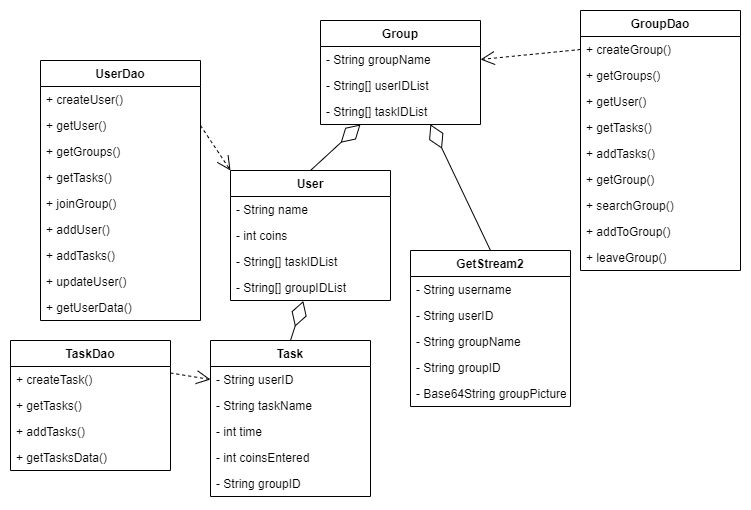

The diagram above was exported from draw.io. Its source (the exported page's mxGraphModel, read from the mxfile embedded in the PNG):
<mxGraphModel dx="1001" dy="529" grid="1" gridSize="10" guides="1" tooltips="1" connect="1" arrows="1" fold="1" page="1" pageScale="1" pageWidth="827" pageHeight="1169" math="0" shadow="0">
  <root>
    <mxCell id="WIyWlLk6GJQsqaUBKTNV-0" />
    <mxCell id="WIyWlLk6GJQsqaUBKTNV-1" parent="WIyWlLk6GJQsqaUBKTNV-0" />
    <mxCell id="4ksRkFlSexyEabPPJXXZ-4" value="User" style="swimlane;fontStyle=1;align=center;verticalAlign=top;childLayout=stackLayout;horizontal=1;startSize=26;horizontalStack=0;resizeParent=1;resizeParentMax=0;resizeLast=0;collapsible=1;marginBottom=0;" parent="WIyWlLk6GJQsqaUBKTNV-1" vertex="1">
      <mxGeometry x="230" y="340" width="160" height="130" as="geometry" />
    </mxCell>
    <mxCell id="ejSgkP4nipmWL3BsLTyI-10" value="- String name" style="text;strokeColor=none;fillColor=none;align=left;verticalAlign=top;spacingLeft=4;spacingRight=4;overflow=hidden;rotatable=0;points=[[0,0.5],[1,0.5]];portConstraint=eastwest;" parent="4ksRkFlSexyEabPPJXXZ-4" vertex="1">
      <mxGeometry y="26" width="160" height="26" as="geometry" />
    </mxCell>
    <mxCell id="4ksRkFlSexyEabPPJXXZ-5" value="- int coins" style="text;strokeColor=none;fillColor=none;align=left;verticalAlign=top;spacingLeft=4;spacingRight=4;overflow=hidden;rotatable=0;points=[[0,0.5],[1,0.5]];portConstraint=eastwest;" parent="4ksRkFlSexyEabPPJXXZ-4" vertex="1">
      <mxGeometry y="52" width="160" height="26" as="geometry" />
    </mxCell>
    <mxCell id="4ksRkFlSexyEabPPJXXZ-11" value="- String[] taskIDList" style="text;strokeColor=none;fillColor=none;align=left;verticalAlign=top;spacingLeft=4;spacingRight=4;overflow=hidden;rotatable=0;points=[[0,0.5],[1,0.5]];portConstraint=eastwest;" parent="4ksRkFlSexyEabPPJXXZ-4" vertex="1">
      <mxGeometry y="78" width="160" height="26" as="geometry" />
    </mxCell>
    <mxCell id="4ksRkFlSexyEabPPJXXZ-12" value="- String[] groupIDList" style="text;strokeColor=none;fillColor=none;align=left;verticalAlign=top;spacingLeft=4;spacingRight=4;overflow=hidden;rotatable=0;points=[[0,0.5],[1,0.5]];portConstraint=eastwest;" parent="4ksRkFlSexyEabPPJXXZ-4" vertex="1">
      <mxGeometry y="104" width="160" height="26" as="geometry" />
    </mxCell>
    <mxCell id="4ksRkFlSexyEabPPJXXZ-22" value="Task" style="swimlane;fontStyle=1;align=center;verticalAlign=top;childLayout=stackLayout;horizontal=1;startSize=26;horizontalStack=0;resizeParent=1;resizeParentMax=0;resizeLast=0;collapsible=1;marginBottom=0;" parent="WIyWlLk6GJQsqaUBKTNV-1" vertex="1">
      <mxGeometry x="210" y="510" width="160" height="156" as="geometry" />
    </mxCell>
    <mxCell id="ejSgkP4nipmWL3BsLTyI-44" value="- String userID" style="text;strokeColor=none;fillColor=none;align=left;verticalAlign=top;spacingLeft=4;spacingRight=4;overflow=hidden;rotatable=0;points=[[0,0.5],[1,0.5]];portConstraint=eastwest;" parent="4ksRkFlSexyEabPPJXXZ-22" vertex="1">
      <mxGeometry y="26" width="160" height="26" as="geometry" />
    </mxCell>
    <mxCell id="4ksRkFlSexyEabPPJXXZ-23" value="- String taskName" style="text;strokeColor=none;fillColor=none;align=left;verticalAlign=top;spacingLeft=4;spacingRight=4;overflow=hidden;rotatable=0;points=[[0,0.5],[1,0.5]];portConstraint=eastwest;" parent="4ksRkFlSexyEabPPJXXZ-22" vertex="1">
      <mxGeometry y="52" width="160" height="26" as="geometry" />
    </mxCell>
    <mxCell id="4ksRkFlSexyEabPPJXXZ-25" value="- int time" style="text;strokeColor=none;fillColor=none;align=left;verticalAlign=top;spacingLeft=4;spacingRight=4;overflow=hidden;rotatable=0;points=[[0,0.5],[1,0.5]];portConstraint=eastwest;" parent="4ksRkFlSexyEabPPJXXZ-22" vertex="1">
      <mxGeometry y="78" width="160" height="26" as="geometry" />
    </mxCell>
    <mxCell id="4ksRkFlSexyEabPPJXXZ-24" value="- int coinsEntered" style="text;strokeColor=none;fillColor=none;align=left;verticalAlign=top;spacingLeft=4;spacingRight=4;overflow=hidden;rotatable=0;points=[[0,0.5],[1,0.5]];portConstraint=eastwest;" parent="4ksRkFlSexyEabPPJXXZ-22" vertex="1">
      <mxGeometry y="104" width="160" height="26" as="geometry" />
    </mxCell>
    <mxCell id="ejSgkP4nipmWL3BsLTyI-45" value="- String groupID" style="text;strokeColor=none;fillColor=none;align=left;verticalAlign=top;spacingLeft=4;spacingRight=4;overflow=hidden;rotatable=0;points=[[0,0.5],[1,0.5]];portConstraint=eastwest;" parent="4ksRkFlSexyEabPPJXXZ-22" vertex="1">
      <mxGeometry y="130" width="160" height="26" as="geometry" />
    </mxCell>
    <mxCell id="4ksRkFlSexyEabPPJXXZ-31" value="Group" style="swimlane;fontStyle=1;align=center;verticalAlign=top;childLayout=stackLayout;horizontal=1;startSize=26;horizontalStack=0;resizeParent=1;resizeParentMax=0;resizeLast=0;collapsible=1;marginBottom=0;" parent="WIyWlLk6GJQsqaUBKTNV-1" vertex="1">
      <mxGeometry x="320" y="190" width="160" height="104" as="geometry" />
    </mxCell>
    <mxCell id="ejSgkP4nipmWL3BsLTyI-11" value="- String groupName" style="text;strokeColor=none;fillColor=none;align=left;verticalAlign=top;spacingLeft=4;spacingRight=4;overflow=hidden;rotatable=0;points=[[0,0.5],[1,0.5]];portConstraint=eastwest;" parent="4ksRkFlSexyEabPPJXXZ-31" vertex="1">
      <mxGeometry y="26" width="160" height="26" as="geometry" />
    </mxCell>
    <mxCell id="ejSgkP4nipmWL3BsLTyI-12" value="- String[] userIDList" style="text;strokeColor=none;fillColor=none;align=left;verticalAlign=top;spacingLeft=4;spacingRight=4;overflow=hidden;rotatable=0;points=[[0,0.5],[1,0.5]];portConstraint=eastwest;" parent="4ksRkFlSexyEabPPJXXZ-31" vertex="1">
      <mxGeometry y="52" width="160" height="26" as="geometry" />
    </mxCell>
    <mxCell id="ejSgkP4nipmWL3BsLTyI-13" value="- String[] taskIDList" style="text;strokeColor=none;fillColor=none;align=left;verticalAlign=top;spacingLeft=4;spacingRight=4;overflow=hidden;rotatable=0;points=[[0,0.5],[1,0.5]];portConstraint=eastwest;" parent="4ksRkFlSexyEabPPJXXZ-31" vertex="1">
      <mxGeometry y="78" width="160" height="26" as="geometry" />
    </mxCell>
    <mxCell id="tCzupf6CGJ6t0zl1k6KE-0" value="" style="endArrow=diamondThin;endFill=0;endSize=24;html=1;rounded=0;entryX=0.455;entryY=1.019;entryDx=0;entryDy=0;exitX=0.5;exitY=0;exitDx=0;exitDy=0;entryPerimeter=0;" parent="WIyWlLk6GJQsqaUBKTNV-1" source="4ksRkFlSexyEabPPJXXZ-22" target="4ksRkFlSexyEabPPJXXZ-12" edge="1">
      <mxGeometry width="160" relative="1" as="geometry">
        <mxPoint x="330" y="520" as="sourcePoint" />
        <mxPoint x="490" y="520" as="targetPoint" />
      </mxGeometry>
    </mxCell>
    <mxCell id="tCzupf6CGJ6t0zl1k6KE-1" value="" style="endArrow=diamondThin;endFill=0;endSize=24;html=1;rounded=0;exitX=0.5;exitY=0;exitDx=0;exitDy=0;entryX=0.25;entryY=1;entryDx=0;entryDy=0;" parent="WIyWlLk6GJQsqaUBKTNV-1" source="4ksRkFlSexyEabPPJXXZ-4" target="4ksRkFlSexyEabPPJXXZ-31" edge="1">
      <mxGeometry width="160" relative="1" as="geometry">
        <mxPoint x="616" y="426" as="sourcePoint" />
        <mxPoint x="390" y="275" as="targetPoint" />
      </mxGeometry>
    </mxCell>
    <mxCell id="ejSgkP4nipmWL3BsLTyI-0" value="UserDao" style="swimlane;fontStyle=1;align=center;verticalAlign=top;childLayout=stackLayout;horizontal=1;startSize=26;horizontalStack=0;resizeParent=1;resizeParentMax=0;resizeLast=0;collapsible=1;marginBottom=0;" parent="WIyWlLk6GJQsqaUBKTNV-1" vertex="1">
      <mxGeometry x="40" y="230" width="160" height="260" as="geometry" />
    </mxCell>
    <mxCell id="ejSgkP4nipmWL3BsLTyI-5" value="+ createUser()" style="text;strokeColor=none;fillColor=none;align=left;verticalAlign=top;spacingLeft=4;spacingRight=4;overflow=hidden;rotatable=0;points=[[0,0.5],[1,0.5]];portConstraint=eastwest;" parent="ejSgkP4nipmWL3BsLTyI-0" vertex="1">
      <mxGeometry y="26" width="160" height="26" as="geometry" />
    </mxCell>
    <mxCell id="ejSgkP4nipmWL3BsLTyI-6" value="+ getUser()" style="text;strokeColor=none;fillColor=none;align=left;verticalAlign=top;spacingLeft=4;spacingRight=4;overflow=hidden;rotatable=0;points=[[0,0.5],[1,0.5]];portConstraint=eastwest;" parent="ejSgkP4nipmWL3BsLTyI-0" vertex="1">
      <mxGeometry y="52" width="160" height="26" as="geometry" />
    </mxCell>
    <mxCell id="ejSgkP4nipmWL3BsLTyI-30" value="+ getGroups()" style="text;strokeColor=none;fillColor=none;align=left;verticalAlign=top;spacingLeft=4;spacingRight=4;overflow=hidden;rotatable=0;points=[[0,0.5],[1,0.5]];portConstraint=eastwest;" parent="ejSgkP4nipmWL3BsLTyI-0" vertex="1">
      <mxGeometry y="78" width="160" height="26" as="geometry" />
    </mxCell>
    <mxCell id="ejSgkP4nipmWL3BsLTyI-29" value="+ getTasks()" style="text;strokeColor=none;fillColor=none;align=left;verticalAlign=top;spacingLeft=4;spacingRight=4;overflow=hidden;rotatable=0;points=[[0,0.5],[1,0.5]];portConstraint=eastwest;" parent="ejSgkP4nipmWL3BsLTyI-0" vertex="1">
      <mxGeometry y="104" width="160" height="26" as="geometry" />
    </mxCell>
    <mxCell id="4ksRkFlSexyEabPPJXXZ-8" value="+ joinGroup()" style="text;strokeColor=none;fillColor=none;align=left;verticalAlign=top;spacingLeft=4;spacingRight=4;overflow=hidden;rotatable=0;points=[[0,0.5],[1,0.5]];portConstraint=eastwest;" parent="ejSgkP4nipmWL3BsLTyI-0" vertex="1">
      <mxGeometry y="130" width="160" height="26" as="geometry" />
    </mxCell>
    <mxCell id="VlDzqKCa-wdTgjBFHPh2-11" value="+ addUser()" style="text;strokeColor=none;fillColor=none;align=left;verticalAlign=top;spacingLeft=4;spacingRight=4;overflow=hidden;rotatable=0;points=[[0,0.5],[1,0.5]];portConstraint=eastwest;" parent="ejSgkP4nipmWL3BsLTyI-0" vertex="1">
      <mxGeometry y="156" width="160" height="26" as="geometry" />
    </mxCell>
    <mxCell id="VlDzqKCa-wdTgjBFHPh2-12" value="+ addTasks()" style="text;strokeColor=none;fillColor=none;align=left;verticalAlign=top;spacingLeft=4;spacingRight=4;overflow=hidden;rotatable=0;points=[[0,0.5],[1,0.5]];portConstraint=eastwest;" parent="ejSgkP4nipmWL3BsLTyI-0" vertex="1">
      <mxGeometry y="182" width="160" height="26" as="geometry" />
    </mxCell>
    <mxCell id="VlDzqKCa-wdTgjBFHPh2-13" value="+ updateUser()" style="text;strokeColor=none;fillColor=none;align=left;verticalAlign=top;spacingLeft=4;spacingRight=4;overflow=hidden;rotatable=0;points=[[0,0.5],[1,0.5]];portConstraint=eastwest;" parent="ejSgkP4nipmWL3BsLTyI-0" vertex="1">
      <mxGeometry y="208" width="160" height="26" as="geometry" />
    </mxCell>
    <mxCell id="VlDzqKCa-wdTgjBFHPh2-14" value="+ getUserData()" style="text;strokeColor=none;fillColor=none;align=left;verticalAlign=top;spacingLeft=4;spacingRight=4;overflow=hidden;rotatable=0;points=[[0,0.5],[1,0.5]];portConstraint=eastwest;" parent="ejSgkP4nipmWL3BsLTyI-0" vertex="1">
      <mxGeometry y="234" width="160" height="26" as="geometry" />
    </mxCell>
    <mxCell id="ejSgkP4nipmWL3BsLTyI-14" value="GroupDao" style="swimlane;fontStyle=1;align=center;verticalAlign=top;childLayout=stackLayout;horizontal=1;startSize=26;horizontalStack=0;resizeParent=1;resizeParentMax=0;resizeLast=0;collapsible=1;marginBottom=0;" parent="WIyWlLk6GJQsqaUBKTNV-1" vertex="1">
      <mxGeometry x="580" y="180" width="160" height="260" as="geometry" />
    </mxCell>
    <mxCell id="ejSgkP4nipmWL3BsLTyI-15" value="+ createGroup()" style="text;strokeColor=none;fillColor=none;align=left;verticalAlign=top;spacingLeft=4;spacingRight=4;overflow=hidden;rotatable=0;points=[[0,0.5],[1,0.5]];portConstraint=eastwest;" parent="ejSgkP4nipmWL3BsLTyI-14" vertex="1">
      <mxGeometry y="26" width="160" height="26" as="geometry" />
    </mxCell>
    <mxCell id="ejSgkP4nipmWL3BsLTyI-41" value="+ getGroups()" style="text;strokeColor=none;fillColor=none;align=left;verticalAlign=top;spacingLeft=4;spacingRight=4;overflow=hidden;rotatable=0;points=[[0,0.5],[1,0.5]];portConstraint=eastwest;" parent="ejSgkP4nipmWL3BsLTyI-14" vertex="1">
      <mxGeometry y="52" width="160" height="26" as="geometry" />
    </mxCell>
    <mxCell id="ejSgkP4nipmWL3BsLTyI-33" value="+ getUser()" style="text;strokeColor=none;fillColor=none;align=left;verticalAlign=top;spacingLeft=4;spacingRight=4;overflow=hidden;rotatable=0;points=[[0,0.5],[1,0.5]];portConstraint=eastwest;" parent="ejSgkP4nipmWL3BsLTyI-14" vertex="1">
      <mxGeometry y="78" width="160" height="26" as="geometry" />
    </mxCell>
    <mxCell id="ejSgkP4nipmWL3BsLTyI-40" value="+ getTasks()" style="text;strokeColor=none;fillColor=none;align=left;verticalAlign=top;spacingLeft=4;spacingRight=4;overflow=hidden;rotatable=0;points=[[0,0.5],[1,0.5]];portConstraint=eastwest;" parent="ejSgkP4nipmWL3BsLTyI-14" vertex="1">
      <mxGeometry y="104" width="160" height="26" as="geometry" />
    </mxCell>
    <mxCell id="ejSgkP4nipmWL3BsLTyI-31" value="+ addTasks()" style="text;strokeColor=none;fillColor=none;align=left;verticalAlign=top;spacingLeft=4;spacingRight=4;overflow=hidden;rotatable=0;points=[[0,0.5],[1,0.5]];portConstraint=eastwest;" parent="ejSgkP4nipmWL3BsLTyI-14" vertex="1">
      <mxGeometry y="130" width="160" height="26" as="geometry" />
    </mxCell>
    <mxCell id="VlDzqKCa-wdTgjBFHPh2-15" value="+ getGroup()" style="text;strokeColor=none;fillColor=none;align=left;verticalAlign=top;spacingLeft=4;spacingRight=4;overflow=hidden;rotatable=0;points=[[0,0.5],[1,0.5]];portConstraint=eastwest;" parent="ejSgkP4nipmWL3BsLTyI-14" vertex="1">
      <mxGeometry y="156" width="160" height="26" as="geometry" />
    </mxCell>
    <mxCell id="VlDzqKCa-wdTgjBFHPh2-16" value="+ searchGroup()" style="text;strokeColor=none;fillColor=none;align=left;verticalAlign=top;spacingLeft=4;spacingRight=4;overflow=hidden;rotatable=0;points=[[0,0.5],[1,0.5]];portConstraint=eastwest;" parent="ejSgkP4nipmWL3BsLTyI-14" vertex="1">
      <mxGeometry y="182" width="160" height="26" as="geometry" />
    </mxCell>
    <mxCell id="VlDzqKCa-wdTgjBFHPh2-17" value="+ addToGroup()" style="text;strokeColor=none;fillColor=none;align=left;verticalAlign=top;spacingLeft=4;spacingRight=4;overflow=hidden;rotatable=0;points=[[0,0.5],[1,0.5]];portConstraint=eastwest;" parent="ejSgkP4nipmWL3BsLTyI-14" vertex="1">
      <mxGeometry y="208" width="160" height="26" as="geometry" />
    </mxCell>
    <mxCell id="VlDzqKCa-wdTgjBFHPh2-18" value="+ leaveGroup()" style="text;strokeColor=none;fillColor=none;align=left;verticalAlign=top;spacingLeft=4;spacingRight=4;overflow=hidden;rotatable=0;points=[[0,0.5],[1,0.5]];portConstraint=eastwest;" parent="ejSgkP4nipmWL3BsLTyI-14" vertex="1">
      <mxGeometry y="234" width="160" height="26" as="geometry" />
    </mxCell>
    <mxCell id="ejSgkP4nipmWL3BsLTyI-21" value="" style="endArrow=open;endFill=1;endSize=12;html=1;rounded=0;dashed=1;exitX=1;exitY=0.5;exitDx=0;exitDy=0;entryX=0;entryY=0;entryDx=0;entryDy=0;" parent="WIyWlLk6GJQsqaUBKTNV-1" source="ejSgkP4nipmWL3BsLTyI-6" target="4ksRkFlSexyEabPPJXXZ-4" edge="1">
      <mxGeometry width="160" relative="1" as="geometry">
        <mxPoint x="200" y="404.5" as="sourcePoint" />
        <mxPoint x="270" y="405" as="targetPoint" />
      </mxGeometry>
    </mxCell>
    <mxCell id="ejSgkP4nipmWL3BsLTyI-22" value="" style="endArrow=open;endFill=1;endSize=12;html=1;rounded=0;dashed=1;exitX=0;exitY=0.5;exitDx=0;exitDy=0;entryX=1;entryY=0.5;entryDx=0;entryDy=0;" parent="WIyWlLk6GJQsqaUBKTNV-1" source="ejSgkP4nipmWL3BsLTyI-15" target="ejSgkP4nipmWL3BsLTyI-11" edge="1">
      <mxGeometry width="160" relative="1" as="geometry">
        <mxPoint x="600" y="235" as="sourcePoint" />
        <mxPoint x="600" y="361.5" as="targetPoint" />
      </mxGeometry>
    </mxCell>
    <mxCell id="ejSgkP4nipmWL3BsLTyI-23" value="TaskDao" style="swimlane;fontStyle=1;align=center;verticalAlign=top;childLayout=stackLayout;horizontal=1;startSize=26;horizontalStack=0;resizeParent=1;resizeParentMax=0;resizeLast=0;collapsible=1;marginBottom=0;" parent="WIyWlLk6GJQsqaUBKTNV-1" vertex="1">
      <mxGeometry x="10" y="510" width="160" height="130" as="geometry" />
    </mxCell>
    <mxCell id="ejSgkP4nipmWL3BsLTyI-24" value="+ createTask()" style="text;strokeColor=none;fillColor=none;align=left;verticalAlign=top;spacingLeft=4;spacingRight=4;overflow=hidden;rotatable=0;points=[[0,0.5],[1,0.5]];portConstraint=eastwest;" parent="ejSgkP4nipmWL3BsLTyI-23" vertex="1">
      <mxGeometry y="26" width="160" height="26" as="geometry" />
    </mxCell>
    <mxCell id="ejSgkP4nipmWL3BsLTyI-43" value="+ getTasks()" style="text;strokeColor=none;fillColor=none;align=left;verticalAlign=top;spacingLeft=4;spacingRight=4;overflow=hidden;rotatable=0;points=[[0,0.5],[1,0.5]];portConstraint=eastwest;" parent="ejSgkP4nipmWL3BsLTyI-23" vertex="1">
      <mxGeometry y="52" width="160" height="26" as="geometry" />
    </mxCell>
    <mxCell id="ejSgkP4nipmWL3BsLTyI-42" value="+ addTasks()" style="text;strokeColor=none;fillColor=none;align=left;verticalAlign=top;spacingLeft=4;spacingRight=4;overflow=hidden;rotatable=0;points=[[0,0.5],[1,0.5]];portConstraint=eastwest;" parent="ejSgkP4nipmWL3BsLTyI-23" vertex="1">
      <mxGeometry y="78" width="160" height="26" as="geometry" />
    </mxCell>
    <mxCell id="ejSgkP4nipmWL3BsLTyI-36" value="+ getTasksData()" style="text;strokeColor=none;fillColor=none;align=left;verticalAlign=top;spacingLeft=4;spacingRight=4;overflow=hidden;rotatable=0;points=[[0,0.5],[1,0.5]];portConstraint=eastwest;" parent="ejSgkP4nipmWL3BsLTyI-23" vertex="1">
      <mxGeometry y="104" width="160" height="26" as="geometry" />
    </mxCell>
    <mxCell id="ejSgkP4nipmWL3BsLTyI-26" value="" style="endArrow=open;endFill=1;endSize=12;html=1;rounded=0;dashed=1;entryX=0;entryY=0.5;entryDx=0;entryDy=0;exitX=1;exitY=0.25;exitDx=0;exitDy=0;" parent="WIyWlLk6GJQsqaUBKTNV-1" source="ejSgkP4nipmWL3BsLTyI-23" target="ejSgkP4nipmWL3BsLTyI-44" edge="1">
      <mxGeometry width="160" relative="1" as="geometry">
        <mxPoint x="130" y="517" as="sourcePoint" />
        <mxPoint x="170" y="517" as="targetPoint" />
      </mxGeometry>
    </mxCell>
    <mxCell id="VlDzqKCa-wdTgjBFHPh2-0" value="GetStream2" style="swimlane;fontStyle=1;align=center;verticalAlign=top;childLayout=stackLayout;horizontal=1;startSize=26;horizontalStack=0;resizeParent=1;resizeParentMax=0;resizeLast=0;collapsible=1;marginBottom=0;" parent="WIyWlLk6GJQsqaUBKTNV-1" vertex="1">
      <mxGeometry x="410" y="420" width="160" height="156" as="geometry" />
    </mxCell>
    <mxCell id="VlDzqKCa-wdTgjBFHPh2-1" value="- String username" style="text;strokeColor=none;fillColor=none;align=left;verticalAlign=top;spacingLeft=4;spacingRight=4;overflow=hidden;rotatable=0;points=[[0,0.5],[1,0.5]];portConstraint=eastwest;" parent="VlDzqKCa-wdTgjBFHPh2-0" vertex="1">
      <mxGeometry y="26" width="160" height="26" as="geometry" />
    </mxCell>
    <mxCell id="VlDzqKCa-wdTgjBFHPh2-2" value="- String userID" style="text;strokeColor=none;fillColor=none;align=left;verticalAlign=top;spacingLeft=4;spacingRight=4;overflow=hidden;rotatable=0;points=[[0,0.5],[1,0.5]];portConstraint=eastwest;" parent="VlDzqKCa-wdTgjBFHPh2-0" vertex="1">
      <mxGeometry y="52" width="160" height="26" as="geometry" />
    </mxCell>
    <mxCell id="z73jNKkQHWjinc2iHkRh-1" value="- String groupName" style="text;strokeColor=none;fillColor=none;align=left;verticalAlign=top;spacingLeft=4;spacingRight=4;overflow=hidden;rotatable=0;points=[[0,0.5],[1,0.5]];portConstraint=eastwest;" vertex="1" parent="VlDzqKCa-wdTgjBFHPh2-0">
      <mxGeometry y="78" width="160" height="26" as="geometry" />
    </mxCell>
    <mxCell id="VlDzqKCa-wdTgjBFHPh2-3" value="- String groupID" style="text;strokeColor=none;fillColor=none;align=left;verticalAlign=top;spacingLeft=4;spacingRight=4;overflow=hidden;rotatable=0;points=[[0,0.5],[1,0.5]];portConstraint=eastwest;" parent="VlDzqKCa-wdTgjBFHPh2-0" vertex="1">
      <mxGeometry y="104" width="160" height="26" as="geometry" />
    </mxCell>
    <mxCell id="z73jNKkQHWjinc2iHkRh-2" value="- Base64String groupPicture" style="text;strokeColor=none;fillColor=none;align=left;verticalAlign=top;spacingLeft=4;spacingRight=4;overflow=hidden;rotatable=0;points=[[0,0.5],[1,0.5]];portConstraint=eastwest;" vertex="1" parent="VlDzqKCa-wdTgjBFHPh2-0">
      <mxGeometry y="130" width="160" height="26" as="geometry" />
    </mxCell>
    <mxCell id="VlDzqKCa-wdTgjBFHPh2-10" value="" style="endArrow=diamondThin;endFill=0;endSize=24;html=1;rounded=0;entryX=0.687;entryY=0.993;entryDx=0;entryDy=0;exitX=0.5;exitY=0;exitDx=0;exitDy=0;entryPerimeter=0;" parent="WIyWlLk6GJQsqaUBKTNV-1" source="VlDzqKCa-wdTgjBFHPh2-0" target="ejSgkP4nipmWL3BsLTyI-13" edge="1">
      <mxGeometry width="160" relative="1" as="geometry">
        <mxPoint x="594.32" y="357.7" as="sourcePoint" />
        <mxPoint x="470.00000000000006" y="325.99999999999994" as="targetPoint" />
      </mxGeometry>
    </mxCell>
  </root>
</mxGraphModel>